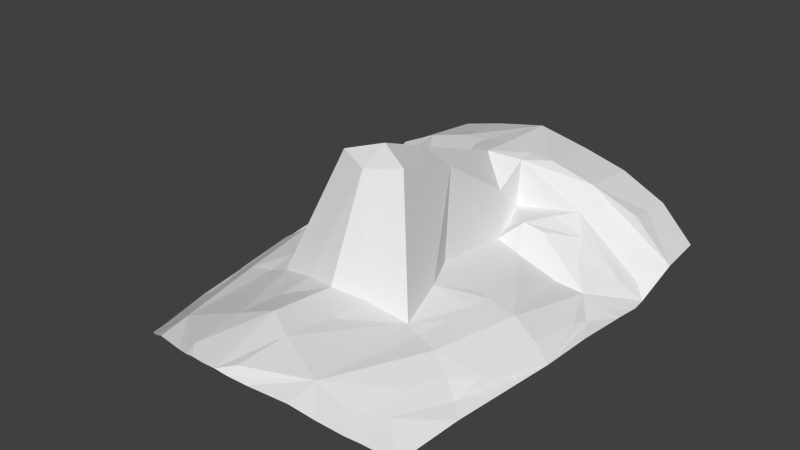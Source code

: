 # Source: head.blend  (saved by Blender 2.64.0; exported with 4.5.12 LTS)
import bpy
from mathutils import Matrix  # noqa: F401  (used for matrix-valued properties, if any)

bpy.ops.wm.read_factory_settings(use_empty=True)
scene = bpy.context.scene
scene.name = 'Scene'

# ---- collections
col_collection_1 = bpy.data.collections.new('Collection 1'); scene.collection.children.link(col_collection_1)
col_collection_2 = bpy.data.collections.new('Collection 2'); scene.collection.children.link(col_collection_2)
col_collection_3 = bpy.data.collections.new('Collection 3'); scene.collection.children.link(col_collection_3)
col_collection_4 = bpy.data.collections.new('Collection 4'); scene.collection.children.link(col_collection_4)
col_collection_5 = bpy.data.collections.new('Collection 5'); scene.collection.children.link(col_collection_5)
col_collection_6 = bpy.data.collections.new('Collection 6'); scene.collection.children.link(col_collection_6)
col_collection_7 = bpy.data.collections.new('Collection 7'); scene.collection.children.link(col_collection_7)
col_collection_8 = bpy.data.collections.new('Collection 8'); scene.collection.children.link(col_collection_8)
col_collection_9 = bpy.data.collections.new('Collection 9'); scene.collection.children.link(col_collection_9)
col_collection_10 = bpy.data.collections.new('Collection 10'); scene.collection.children.link(col_collection_10)
col_collection_11 = bpy.data.collections.new('Collection 11'); scene.collection.children.link(col_collection_11)
col_collection_12 = bpy.data.collections.new('Collection 12'); scene.collection.children.link(col_collection_12)
col_collection_13 = bpy.data.collections.new('Collection 13'); scene.collection.children.link(col_collection_13)
col_collection_14 = bpy.data.collections.new('Collection 14'); scene.collection.children.link(col_collection_14)
col_collection_15 = bpy.data.collections.new('Collection 15'); scene.collection.children.link(col_collection_15)
col_collection_16 = bpy.data.collections.new('Collection 16'); scene.collection.children.link(col_collection_16)
col_collection_17 = bpy.data.collections.new('Collection 17'); scene.collection.children.link(col_collection_17)
col_collection_18 = bpy.data.collections.new('Collection 18'); scene.collection.children.link(col_collection_18)
col_collection_19 = bpy.data.collections.new('Collection 19'); scene.collection.children.link(col_collection_19)
col_collection_20 = bpy.data.collections.new('Collection 20'); scene.collection.children.link(col_collection_20)

# ---- world
world_world = bpy.data.worlds.new('World'); scene.world = world_world
world_world.color = (0.05088, 0.05088, 0.05088)
world_world.use_sun_shadow = False
world_world.sun_shadow_jitter_overblur = 0.0
world_world.cycles.sampling_method = 'MANUAL'
world_world.cycles.sample_map_resolution = 256

# ---- meshes
me_head_001 = bpy.data.meshes.new('head.001')
me_head_001.from_pydata([(0.002401, -0.1441, -0.09384), (-0.0008718, 1.505, -0.3754), (-1.008, 1.046, -1.019), (-0.0001832, -0.3961, -0.659), (-1.03, 1.543, -0.8631), (-0.2126, 0.8586, -0.7407), (-1.053, 1.244, -0.8666), (-0.1295, 0.4129, -0.2327), (0.001227, 0.3323, -0.1264), (-0.1813, 0.9853, -0.6646), (-0.94, 1.098, -0.9522), (-0.4915, 0.1841, -0.7586), (-0.5745, 1.16, -0.4801), (-0.237, 0.2362, -0.7035), (-0.348, 0.8176, -0.6544), (-0.9763, 0.136, -0.9833), (-0.5574, 1.064, -0.6193), (-0.2286, 0.7387, -0.766), (-0.157, 1.132, -0.3867), (-1.016, 0.7792, -0.9959), (-0.169, 1.034, -0.3961), (-0.1638, 0.836, -0.5224), (0.0002435, 0.934, -0.3521), (-0.8436, -0.8812, -1.035), (-0.4331, -0.9673, -0.7286), (-0.423, -0.2973, -0.7564), (-0.8103, 0.7261, -0.9027), (-0.0007661, 0.03014, -0.01027), (-1.004, 0.4427, -0.9687), (-0.0009083, -0.7878, -0.6137), (-0.8913, 0.9722, -0.9062), (-0.7426, 0.1634, -0.8013), (-0.1975, -0.06156, -0.06475), (-0.5711, 1.518, -0.514), (-0.647, 0.9601, -0.7113), (-0.3896, 0.7046, -0.7933), (-0.3381, 0.01324, -0.7044), (-0.4653, 0.8261, -0.6772), (-0.6932, 0.8453, -0.7879), (-1.021, 0.9404, -1.014), (-0.7473, -0.4023, -0.8807), (-0.6345, -0.358, -0.7925), (-0.8935, -0.4985, -0.999), (-0.1887, -0.352, -0.6876), (-0.9141, 1.425, -0.7277), (-0.1591, -0.8713, -0.6507), (-0.142, -1.171, -0.6656), (-0.1763, -0.584, -0.6846), (-0.6635, -0.6427, -0.8407), (-0.6275, -0.915, -0.8687), (-0.0002429, 1.138, -0.363), (-0.8344, 1.344, -0.6341), (-0.8324, 1.533, -0.6513), (-0.8367, 1.206, -0.6109), (-0.308, 1.292, -0.4197), (-0.3098, 1.512, -0.443), (-0.3061, 1.142, -0.3999), (-0.945, 0.735, -0.9682), (-0.8411, -0.2423, -0.9158), (-0.9274, 0.5754, -0.9631), (-0.9122, 0.475, -0.926), (-0.8814, 0.1501, -0.893), (-0.818, -0.4319, -0.9617), (-0.7135, -0.7829, -0.909), (-0.5107, -0.3225, -0.7785), (-0.5975, 0.3858, -0.7903), (-0.6417, 0.7088, -0.8779), (-0.5755, 0.1771, -0.771), (-0.5607, 0.06607, -0.768), (-0.538, -0.1315, -0.7674), (-0.07452, -1.245, -0.674), (-0.002322, -1.249, -0.6731), (-0.1379, -1.232, -0.6919), (-0.6524, -1.024, -0.8973), (-0.5448, -1.089, -0.8274), (-0.231, -1.2, -0.7215), (-0.4314, -1.144, -0.7596), (-0.7111, -0.9854, -0.9307), (-0.4486, 0.9708, -0.6403)], [], [(17, 7, 21), (26, 59, 57), (14, 35, 37), (69, 68, 31), (36, 13, 11), (34, 38, 37), (12, 10, 16), (7, 22, 21), (36, 32, 7), (36, 7, 13), (5, 9, 14), (38, 30, 26), (13, 35, 11), (13, 7, 17), (18, 22, 50), (55, 33, 12, 54), (25, 0, 32), (18, 20, 22), (13, 17, 35), (22, 20, 21), (0, 27, 32), (9, 5, 17, 21), (25, 32, 36), (6, 53, 51, 44), (0, 25, 43, 3), (32, 8, 7), (20, 9, 21), (61, 15, 58), (54, 12, 56), (34, 16, 30), (7, 8, 22), (8, 32, 27), (6, 10, 12, 53), (15, 42, 62, 58), (16, 10, 30), (39, 26, 2), (47, 29, 3, 43), (68, 67, 31), (38, 34, 30), (2, 10, 6), (30, 10, 2), (38, 26, 66, 35, 37), (34, 16, 78), (16, 9, 20), (69, 31, 41, 64), (65, 31, 67), (15, 61, 60), (47, 45, 29), (51, 52, 44), (17, 5, 14, 35), (14, 37, 34, 78), (20, 18, 56, 12), (20, 12, 16), (15, 60, 59, 28), (66, 26, 31, 65), (39, 26, 57, 19), (26, 30, 2), (41, 40, 48), (42, 23, 63, 62), (41, 24, 64), (46, 45, 24), (52, 4, 44), (25, 47, 43), (25, 24, 45, 47), (24, 41, 48), (48, 49, 24), (1, 18, 50), (51, 53, 12), (33, 52, 51, 12), (1, 54, 56, 18), (1, 55, 54), (61, 31, 26, 60), (59, 28, 19, 57), (31, 61, 58, 40, 41), (62, 63, 49, 48, 40), (60, 26, 59), (58, 62, 40), (36, 11, 67, 68), (25, 36, 68, 69), (24, 25, 64), (4, 6, 44), (35, 66, 65), (25, 69, 64), (35, 65, 67, 11), (73, 49, 63, 77), (70, 46, 72), (76, 75, 24), (71, 29, 45, 46, 70), (49, 73, 74, 24), (72, 46, 24, 75), (24, 74, 76), (77, 63, 23), (9, 14, 78), (16, 9, 78)])
me_head_001.use_remesh_preserve_volume = False
me_head_001.use_remesh_preserve_attributes = False
me_head_001.use_mirror_vertex_groups = False
me_head_001.update()

# ---- objects
ob_head = bpy.data.objects.new('head', me_head_001)

# ---- transforms, parenting, visibility, modifiers, constraints
ob_head.location = (0.0, 0.0, 0.0)
ob_head.lineart.crease_threshold = 0.0
_m = ob_head.modifiers.new('Mirror', 'MIRROR')
_m.merge_threshold = 0.1

# ---- collection membership
col_collection_1.objects.link(ob_head)
col_collection_2.objects.link(ob_head)
col_collection_3.objects.link(ob_head)
col_collection_4.objects.link(ob_head)
col_collection_5.objects.link(ob_head)
col_collection_6.objects.link(ob_head)
col_collection_7.objects.link(ob_head)
col_collection_8.objects.link(ob_head)
col_collection_9.objects.link(ob_head)
col_collection_10.objects.link(ob_head)
col_collection_11.objects.link(ob_head)
col_collection_12.objects.link(ob_head)
col_collection_13.objects.link(ob_head)
col_collection_14.objects.link(ob_head)
col_collection_15.objects.link(ob_head)
col_collection_16.objects.link(ob_head)
col_collection_17.objects.link(ob_head)
col_collection_18.objects.link(ob_head)
col_collection_19.objects.link(ob_head)
col_collection_20.objects.link(ob_head)

# ---- scene / render settings (as saved in the file)
scene.frame_start = 1; scene.frame_end = 250; scene.frame_set(0)
scene.render.engine = 'BLENDER_EEVEE_NEXT'
scene.render.image_settings.color_mode = 'RGB'
scene.render.image_settings.compression = 90
scene.render.resolution_percentage = 50
scene.render.dither_intensity = 0.0
scene.render.bake_margin = 2
scene.render.bake_bias = 0.0
scene.cycles.use_denoising = False
scene.cycles.samples = 10
scene.cycles.sampling_pattern = 'TABULATED_SOBOL'
scene.cycles.light_sampling_threshold = 0.0
scene.cycles.use_adaptive_sampling = False
scene.cycles.use_light_tree = False
scene.cycles.blur_glossy = 0.0
scene.cycles.volume_bounces = 1
scene.cycles.pixel_filter_type = 'GAUSSIAN'
scene.cycles.sample_clamp_indirect = 0.0
scene.view_settings.view_transform = 'Standard'
bpy.context.view_layer.update()

# ---- added for rendering (the .blend has no active camera and no usable light): camera, sun
cam_auto = bpy.data.cameras.new('AutoCamera')
cam_auto.lens = 50.0
cam_auto.sensor_width = 36.0
cam_auto.clip_end = 1000.0
ob_auto_camera = bpy.data.objects.new('AutoCamera', cam_auto)
scene.collection.objects.link(ob_auto_camera)
ob_auto_camera.location = (3.37145, -3.89848, 2.17434)
ob_auto_camera.rotation_euler = (1.09748, -7.21219e-08, 0.694738)
scene.camera = ob_auto_camera
light_auto_sun = bpy.data.lights.new('AutoSun', 'SUN')
light_auto_sun.energy = 3.0
light_auto_sun.angle = 0.0523599
ob_auto_sun = bpy.data.objects.new('AutoSun', light_auto_sun)
scene.collection.objects.link(ob_auto_sun)
ob_auto_sun.rotation_euler = (0.872665, 0.174533, 0.523599)
bpy.context.view_layer.update()
